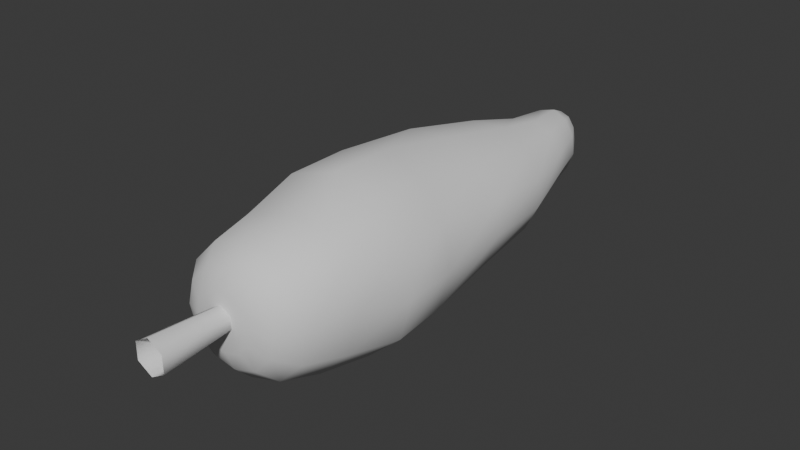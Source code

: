 # Source: Tree02.blend  (saved by Blender 5.1.29; exported with 4.5.12 LTS)
import bpy
from mathutils import Matrix  # noqa: F401  (used for matrix-valued properties, if any)

bpy.ops.wm.read_factory_settings(use_empty=True)
scene = bpy.context.scene
scene.name = 'Scene'

# ---- collections
col_collection = bpy.data.collections.new('Collection'); scene.collection.children.link(col_collection)

# ---- world
world_world = bpy.data.worlds.new('World'); scene.world = world_world
world_world.use_nodes = True; world_world.node_tree.nodes.clear()
_N = world_world.node_tree.nodes; _L = world_world.node_tree.links
n0 = _N.new('ShaderNodeOutputWorld'); n0.name = 'World Output'; n0.location = (200, 100)
n1 = _N.new('ShaderNodeBackground'); n1.name = 'Background'; n1.location = (-200, 100)
n1.inputs[0].default_value = (0.05088, 0.05088, 0.05088, 1.0)
_L.new(n1.outputs[0], n0.inputs[0])
n0.is_active_output = True
world_world.color = (0.05088, 0.05088, 0.05088)
world_world.sun_shadow_jitter_overblur = 0.0

# ---- meshes
me_cylinder_001 = bpy.data.meshes.new('Cylinder.001')
me_cylinder_001.from_pydata([(-1.171, -0.5929, -1.163), (-1.171, 1.489, -1.012), (-0.1388, -0.5929, -0.5671), (-0.2694, 1.489, -0.4917), (-0.1388, -0.5929, 0.6248), (-0.2694, 1.489, 0.5494), (-1.171, -0.5929, 1.221), (-1.171, 1.489, 1.07), (-2.203, -0.5929, 0.6248), (-2.073, 1.489, 0.5494), (-2.203, -0.5929, -0.5671), (-2.073, 1.489, -0.4917), (-0.5138, 5.122, -0.3506), (-1.171, 5.122, -0.73), (-0.5138, 5.122, 0.4083), (-1.171, 5.122, 0.7877), (-1.828, 5.122, 0.4083), (-1.828, 5.122, -0.3506), (-0.9205, 36.74, -1.237), (-0.102, 36.68, -0.9683), (0.5135, 36.64, -0.3356), (0.7407, 36.65, 0.5285), (0.5594, 36.7, 1.408), (0.06373, 36.76, 2.071), (-0.6145, 36.79, 2.31), (-1.333, 36.8, 1.986), (-1.93, 36.81, 1.156), (-2.239, 36.82, 0.1619), (-2.153, 36.82, -0.6409), (-1.676, 36.8, -1.12), (-1.278, 8.77, -5.559), (-1.122, 12.61, -6.156), (-1.04, 22.56, -4.924), (-1.543, 27.6, -3.885), (-1.534, 31.95, -2.536), (-1.109, 35.09, -2.02), (0.2533, 34.99, -1.734), (0.3057, 31.88, -2.279), (0.934, 27.49, -3.636), (1.64, 22.27, -4.277), (1.874, 12.68, -5.371), (1.494, 8.858, -4.808), (1.303, 34.95, -0.9471), (1.825, 31.89, -1.334), (2.888, 27.37, -2.337), (3.554, 21.91, -2.5), (4.258, 12.72, -3.277), (3.575, 9.048, -2.756), (1.698, 35.01, 0.2052), (2.552, 32.02, 0.04653), (3.813, 27.43, -0.4514), (4.57, 21.82, -0.1246), (5.183, 12.63, -0.2215), (4.172, 9.375, 0.1552), (1.446, 35.13, 1.447), (2.37, 32.22, 1.438), (3.563, 27.75, 1.486), (4.4, 22.17, 2.145), (4.558, 12.54, 2.894), (3.866, 8.689, 2.804), (0.7112, 35.24, 2.473), (1.407, 32.38, 2.489), (2.265, 28.11, 3.045), (2.383, 22.75, 3.806), (2.621, 12.62, 5.145), (2.073, 8.624, 4.438), (-0.3013, 35.28, 2.974), (-0.04796, 32.38, 3.043), (0.2253, 28.22, 3.936), (-0.4017, 23.06, 4.76), (-0.3511, 12.64, 5.999), (-0.7577, 9.074, 4.558), (-1.425, 35.25, 2.673), (-1.709, 32.19, 2.875), (-2.085, 27.98, 3.93), (-3.414, 22.93, 4.569), (-3.754, 12.48, 4.951), (-3.488, 8.783, 3.893), (-2.46, 35.21, 1.437), (-3.226, 32.01, 1.866), (-4.139, 27.67, 2.843), (-6.028, 22.61, 2.908), (-6.346, 12.32, 2.361), (-5.723, 8.699, 1.763), (-3.076, 35.2, -0.08242), (-4.102, 31.98, 0.4145), (-5.343, 27.55, 0.8477), (-6.399, 22.52, 0.3562), (-7.209, 12.34, -0.844), (-6.429, 8.786, -0.8062), (-3.019, 35.21, -1.167), (-4.052, 32.03, -1.021), (-5.215, 27.56, -1.325), (-5.559, 22.59, -2.332), (-6.251, 12.49, -3.699), (-5.492, 8.952, -3.021), (-2.308, 35.17, -1.81), (-3.111, 32.03, -2.081), (-3.806, 27.62, -3.037), (-3.659, 22.65, -4.239), (-4.023, 12.57, -5.579), (-3.782, 8.817, -4.907), (-1.284, 4.406, -2.297), (-1.314, 6.191, -4.847), (-1.307, 4.977, -3.666), (-0.2124, 4.345, -1.89), (1.082, 6.159, -4.069), (0.4798, 4.907, -3.029), (0.5943, 4.282, -1.046), (2.905, 6.154, -2.227), (1.834, 4.84, -1.634), (0.9184, 4.221, 0.01458), (3.555, 6.163, 0.2281), (2.376, 4.741, 0.1553), (0.6749, 4.176, 0.9981), (3.114, 5.823, 2.491), (1.969, 4.644, 1.827), (-0.07018, 4.174, 1.63), (1.466, 5.813, 3.933), (0.7368, 4.629, 2.905), (-1.127, 4.224, 1.744), (-0.9299, 6.033, 4.138), (-1.023, 4.717, 3.114), (-2.217, 4.304, 1.314), (-3.347, 6.079, 3.315), (-2.861, 4.852, 2.403), (-3.039, 4.383, 0.4597), (-5.239, 6.179, 1.429), (-4.251, 4.964, 0.9833), (-3.359, 4.439, -0.5859), (-5.92, 6.238, -0.8435), (-4.779, 5.031, -0.7553), (-3.095, 4.465, -1.543), (-5.201, 6.326, -2.866), (-4.317, 5.06, -2.349), (-2.338, 4.452, -2.167), (-3.603, 6.251, -4.415), (-3.055, 5.037, -3.415), (-0.8623, 17.08, -5.886), (1.822, 16.84, -5.132), (4.008, 16.64, -3.103), (4.854, 16.54, -0.2774), (4.131, 16.8, 2.568), (1.927, 17.28, 4.605), (-0.749, 17.16, 5.69), (-3.829, 16.9, 4.937), (-5.973, 17.08, 2.241), (-7.044, 16.73, -0.5416), (-5.944, 16.96, -3.432), (-3.297, 17.31, -5.214), (-0.7276, 38.44, -0.1826), (-1.052, 38.44, -0.2736), (-0.4967, 38.44, 0.05435), (-0.4228, 38.42, 0.3826), (-0.522, 38.41, 0.7142), (-0.7685, 38.38, 0.955), (-1.108, 38.36, 1.035), (-1.458, 38.33, 0.933), (-1.709, 38.32, 0.6778), (-1.771, 38.35, 0.3416), (-1.646, 38.39, 0.02139), (-1.385, 38.42, -0.2003), (-0.8841, 38.64, -0.003788), (-1.092, 38.64, -0.06001), (-0.738, 38.64, 0.1454), (-0.6926, 38.63, 0.3509), (-0.76, 38.61, 0.5582), (-0.9238, 38.6, 0.7097), (-1.144, 38.57, 0.7625), (-1.364, 38.56, 0.7019), (-1.516, 38.56, 0.5451), (-1.555, 38.57, 0.336), (-1.476, 38.6, 0.1331), (-1.307, 38.62, -0.01046), (-1.141, 38.59, 0.3526)], [], [(0, 1, 3, 2), (2, 3, 5, 4), (4, 5, 7, 6), (6, 7, 9, 8), (11, 9, 16, 17), (8, 9, 11, 10), (10, 11, 1, 0), (3, 1, 13, 12), (7, 5, 14, 15), (1, 11, 17, 13), (9, 7, 15, 16), (5, 3, 12, 14), (35, 18, 19, 36), (36, 19, 20, 42), (42, 20, 21, 48), (48, 21, 22, 54), (54, 22, 23, 60), (60, 23, 24, 66), (66, 24, 25, 72), (72, 25, 26, 78), (78, 26, 27, 84), (84, 27, 28, 90), (25, 24, 156, 157), (90, 28, 29, 96), (96, 29, 18, 35), (136, 101, 30, 103), (106, 41, 47, 109), (101, 100, 31, 30), (149, 99, 32, 138), (99, 98, 33, 32), (98, 97, 34, 33), (97, 96, 35, 34), (95, 94, 100, 101), (148, 93, 99, 149), (93, 92, 98, 99), (92, 91, 97, 98), (91, 90, 96, 97), (133, 95, 101, 136), (89, 88, 94, 95), (147, 87, 93, 148), (87, 86, 92, 93), (86, 85, 91, 92), (85, 84, 90, 91), (130, 89, 95, 133), (83, 82, 88, 89), (146, 81, 87, 147), (81, 80, 86, 87), (80, 79, 85, 86), (79, 78, 84, 85), (127, 83, 89, 130), (77, 76, 82, 83), (145, 75, 81, 146), (75, 74, 80, 81), (74, 73, 79, 80), (73, 72, 78, 79), (124, 77, 83, 127), (71, 70, 76, 77), (144, 69, 75, 145), (69, 68, 74, 75), (68, 67, 73, 74), (67, 66, 72, 73), (121, 71, 77, 124), (65, 64, 70, 71), (143, 63, 69, 144), (63, 62, 68, 69), (62, 61, 67, 68), (61, 60, 66, 67), (118, 65, 71, 121), (59, 58, 64, 65), (142, 57, 63, 143), (57, 56, 62, 63), (56, 55, 61, 62), (55, 54, 60, 61), (115, 59, 65, 118), (53, 52, 58, 59), (141, 51, 57, 142), (51, 50, 56, 57), (50, 49, 55, 56), (49, 48, 54, 55), (112, 53, 59, 115), (47, 46, 52, 53), (140, 45, 51, 141), (45, 44, 50, 51), (44, 43, 49, 50), (43, 42, 48, 49), (109, 47, 53, 112), (41, 40, 46, 47), (139, 39, 45, 140), (39, 38, 44, 45), (38, 37, 43, 44), (37, 36, 42, 43), (102, 105, 108, 111, 114, 117, 120, 123, 126, 129, 132, 135), (30, 31, 40, 41), (138, 32, 39, 139), (32, 33, 38, 39), (33, 34, 37, 38), (34, 35, 36, 37), (103, 106, 107, 104), (104, 107, 105, 102), (106, 109, 110, 107), (107, 110, 108, 105), (109, 112, 113, 110), (110, 113, 111, 108), (112, 115, 116, 113), (113, 116, 114, 111), (115, 118, 119, 116), (116, 119, 117, 114), (118, 121, 122, 119), (119, 122, 120, 117), (121, 124, 125, 122), (122, 125, 123, 120), (124, 127, 128, 125), (125, 128, 126, 123), (127, 130, 131, 128), (128, 131, 129, 126), (130, 133, 134, 131), (131, 134, 132, 129), (133, 136, 137, 134), (134, 137, 135, 132), (136, 103, 104, 137), (137, 104, 102, 135), (103, 30, 41, 106), (31, 138, 139, 40), (40, 139, 140, 46), (46, 140, 141, 52), (52, 141, 142, 58), (58, 142, 143, 64), (64, 143, 144, 70), (70, 144, 145, 76), (76, 145, 146, 82), (82, 146, 147, 88), (88, 147, 148, 94), (94, 148, 149, 100), (100, 149, 138, 31), (161, 160, 172, 173), (22, 21, 153, 154), (29, 28, 160, 161), (26, 25, 157, 158), (23, 22, 154, 155), (18, 29, 161, 151), (20, 19, 150, 152), (27, 26, 158, 159), (24, 23, 155, 156), (21, 20, 152, 153), (28, 27, 159, 160), (19, 18, 151, 150), (174, 170, 169, 168), (150, 151, 163, 162), (158, 157, 169, 170), (155, 154, 166, 167), (151, 161, 173, 163), (152, 150, 162, 164), (159, 158, 170, 171), (156, 155, 167, 168), (153, 152, 164, 165), (160, 159, 171, 172), (157, 156, 168, 169), (154, 153, 165, 166), (174, 168, 167, 166), (174, 172, 171, 170), (162, 163, 174, 164), (163, 173, 172, 174), (164, 174, 166, 165)])
me_cylinder_001.polygons.foreach_set('use_smooth', [True] * 163)
_uv = me_cylinder_001.uv_layers.new(name='UVMap')
_uv.uv.foreach_set('vector', [0.863, 0.2715, 0.8658, 0.2207, 0.8909, 0.2207, 0.8918, 0.2715, 0.863, 0.1243, 0.863, 0.07914, 0.8834, 0.08552, 0.8863, 0.1316, 0.8863, 0.1316, 0.8834, 0.08552, 0.9068, 0.07922, 0.9131, 0.1244, 0.863, 0.412, 0.8642, 0.361, 0.8891, 0.361, 0.8916, 0.412, 0.8588, 0.8509, 0.8401, 0.8491, 0.8439, 0.7605, 0.8576, 0.7619, 0.8381, 0.8998, 0.8401, 0.8491, 0.8588, 0.8509, 0.8596, 0.9019, 0.8596, 0.9019, 0.8588, 0.8509, 0.8832, 0.8491, 0.8875, 0.8998, 0.8909, 0.2207, 0.8658, 0.2207, 0.871, 0.132, 0.8893, 0.132, 0.9068, 0.07922, 0.8834, 0.08552, 0.8783, 0.004873, 0.8954, 0.0002867, 0.8832, 0.8491, 0.8588, 0.8509, 0.8576, 0.7619, 0.8753, 0.7605, 0.8891, 0.361, 0.8642, 0.361, 0.8665, 0.2719, 0.8847, 0.2719, 0.8834, 0.08552, 0.863, 0.07914, 0.8635, 0.0002247, 0.8783, 0.004873, 0.2709, 0.08849, 0.2837, 0.04747, 0.3033, 0.04725, 0.301, 0.088, 0.301, 0.088, 0.3033, 0.04725, 0.3248, 0.0466, 0.3331, 0.08646, 0.3331, 0.08646, 0.3248, 0.0466, 0.3427, 0.04544, 0.3585, 0.08368, 0.6978, 0.1091, 0.7167, 0.06664, 0.7364, 0.06963, 0.7254, 0.1123, 0.7254, 0.1123, 0.7364, 0.06963, 0.7566, 0.06793, 0.7562, 0.1095, 0.7562, 0.1095, 0.7566, 0.06793, 0.7714, 0.06201, 0.781, 0.1018, 0.01041, 0.08901, 0.02369, 0.05013, 0.04201, 0.04895, 0.0358, 0.08914, 0.0358, 0.08914, 0.04201, 0.04895, 0.06635, 0.04603, 0.07482, 0.0861, 0.07482, 0.0861, 0.06635, 0.04603, 0.08813, 0.04233, 0.1108, 0.08094, 0.5322, 0.08744, 0.5431, 0.04589, 0.5589, 0.048, 0.5526, 0.0904, 0.04201, 0.04895, 0.02369, 0.05013, 0.05009, 0.007811, 0.05818, 0.008271, 0.5526, 0.0904, 0.5589, 0.048, 0.5754, 0.04904, 0.5759, 0.09162, 0.5759, 0.09162, 0.5754, 0.04904, 0.5901, 0.04925, 0.5997, 0.09194, 0.5783, 0.8028, 0.5861, 0.7423, 0.6396, 0.7405, 0.6243, 0.801, 0.3335, 0.7904, 0.3244, 0.7239, 0.3952, 0.7141, 0.3965, 0.7859, 0.5861, 0.7423, 0.5971, 0.6538, 0.6559, 0.6489, 0.6396, 0.7405, 0.6064, 0.5363, 0.587, 0.4049, 0.643, 0.4039, 0.6589, 0.5391, 0.587, 0.4049, 0.5669, 0.2813, 0.6199, 0.2796, 0.643, 0.4039, 0.5669, 0.2813, 0.5649, 0.1702, 0.5993, 0.1703, 0.6199, 0.2796, 0.5649, 0.1702, 0.5759, 0.09162, 0.5997, 0.09194, 0.5993, 0.1703, 0.5239, 0.737, 0.5261, 0.6546, 0.5971, 0.6538, 0.5861, 0.7423, 0.53, 0.5449, 0.5211, 0.4046, 0.587, 0.4049, 0.6064, 0.5363, 0.5211, 0.4046, 0.5127, 0.2804, 0.5669, 0.2813, 0.587, 0.4049, 0.5127, 0.2804, 0.5302, 0.1689, 0.5649, 0.1702, 0.5669, 0.2813, 0.5302, 0.1689, 0.5526, 0.0904, 0.5759, 0.09162, 0.5649, 0.1702, 0.524, 0.7996, 0.5239, 0.737, 0.5861, 0.7423, 0.5783, 0.8028, 0.4685, 0.7364, 0.4589, 0.6518, 0.5261, 0.6546, 0.5239, 0.737, 0.4597, 0.5444, 0.4589, 0.4001, 0.5211, 0.4046, 0.53, 0.5449, 0.4589, 0.4001, 0.4717, 0.2746, 0.5127, 0.2804, 0.5211, 0.4046, 0.4717, 0.2746, 0.5037, 0.1662, 0.5302, 0.1689, 0.5127, 0.2804, 0.5037, 0.1662, 0.5322, 0.08744, 0.5526, 0.0904, 0.5302, 0.1689, 0.4757, 0.7973, 0.4685, 0.7364, 0.5239, 0.737, 0.524, 0.7996, 0.1852, 0.7305, 0.1791, 0.6453, 0.2469, 0.6334, 0.2397, 0.7195, 0.1642, 0.5294, 0.1425, 0.3977, 0.191, 0.3909, 0.2297, 0.5283, 0.1425, 0.3977, 0.09846, 0.2742, 0.1531, 0.2704, 0.191, 0.3909, 0.09846, 0.2742, 0.08856, 0.1653, 0.1282, 0.1613, 0.1531, 0.2704, 0.08856, 0.1653, 0.07482, 0.0861, 0.1108, 0.08094, 0.1282, 0.1613, 0.1873, 0.7902, 0.1852, 0.7305, 0.2397, 0.7195, 0.2365, 0.7809, 0.1098, 0.7353, 0.0895, 0.6496, 0.1791, 0.6453, 0.1852, 0.7305, 0.08169, 0.5425, 0.06731, 0.3951, 0.1425, 0.3977, 0.1642, 0.5294, 0.06731, 0.3951, 0.04279, 0.2698, 0.09846, 0.2742, 0.1425, 0.3977, 0.04279, 0.2698, 0.04419, 0.164, 0.08856, 0.1653, 0.09846, 0.2742, 0.04419, 0.164, 0.0358, 0.08914, 0.07482, 0.0861, 0.08856, 0.1653, 0.1224, 0.7987, 0.1098, 0.7353, 0.1852, 0.7305, 0.1873, 0.7902, 0.04874, 0.7296, 0.01029, 0.6483, 0.0895, 0.6496, 0.1098, 0.7353, 0.01293, 0.5379, 0.009195, 0.3915, 0.06731, 0.3951, 0.08169, 0.5425, 0.009195, 0.3915, 0.0002247, 0.2632, 0.04279, 0.2698, 0.06731, 0.3951, 0.0002247, 0.2632, 0.01088, 0.1595, 0.04419, 0.164, 0.04279, 0.2698, 0.01088, 0.1595, 0.01041, 0.08901, 0.0358, 0.08914, 0.04419, 0.164, 0.06519, 0.8018, 0.04874, 0.7296, 0.1098, 0.7353, 0.1224, 0.7987, 0.261, 0.8971, 0.2474, 0.8246, 0.3196, 0.8367, 0.3196, 0.9153, 0.7969, 0.5184, 0.7693, 0.4012, 0.8291, 0.373, 0.8581, 0.5014, 0.7693, 0.4012, 0.751, 0.2808, 0.7987, 0.2638, 0.8291, 0.373, 0.751, 0.2808, 0.7489, 0.1774, 0.7814, 0.1666, 0.7987, 0.2638, 0.7489, 0.1774, 0.7562, 0.1095, 0.781, 0.1018, 0.7814, 0.1666, 0.02547, 0.8055, 0.0002247, 0.739, 0.04874, 0.7296, 0.06519, 0.8018, 0.7415, 0.7088, 0.7291, 0.6343, 0.8015, 0.6283, 0.8, 0.7031, 0.725, 0.5372, 0.7074, 0.4226, 0.7693, 0.4012, 0.7969, 0.5184, 0.7074, 0.4226, 0.7018, 0.2911, 0.751, 0.2808, 0.7693, 0.4012, 0.7018, 0.2911, 0.7143, 0.1835, 0.7489, 0.1774, 0.751, 0.2808, 0.7143, 0.1835, 0.7254, 0.1123, 0.7562, 0.1095, 0.7489, 0.1774, 0.7655, 0.8113, 0.788, 0.7605, 0.8377, 0.7931, 0.8102, 0.8409, 0.685, 0.6794, 0.6593, 0.6178, 0.7291, 0.6343, 0.7415, 0.7088, 0.6593, 0.5308, 0.6613, 0.4167, 0.7074, 0.4226, 0.725, 0.5372, 0.6613, 0.4167, 0.6608, 0.2874, 0.7018, 0.2911, 0.7074, 0.4226, 0.6608, 0.2874, 0.6848, 0.1804, 0.7143, 0.1835, 0.7018, 0.2911, 0.6848, 0.1804, 0.6978, 0.1091, 0.7254, 0.1123, 0.7143, 0.1835, 0.6988, 0.7421, 0.685, 0.6794, 0.7415, 0.7088, 0.7495, 0.7601, 0.3952, 0.7141, 0.3928, 0.6232, 0.4585, 0.6223, 0.4517, 0.7037, 0.3836, 0.528, 0.3748, 0.4002, 0.4314, 0.3995, 0.4442, 0.5276, 0.3748, 0.4002, 0.3548, 0.2685, 0.4017, 0.2644, 0.4314, 0.3995, 0.3548, 0.2685, 0.3424, 0.16, 0.3775, 0.1549, 0.4017, 0.2644, 0.3424, 0.16, 0.3331, 0.08646, 0.3585, 0.08368, 0.3775, 0.1549, 0.3965, 0.7859, 0.3952, 0.7141, 0.4517, 0.7037, 0.4474, 0.7833, 0.3244, 0.7239, 0.3154, 0.6301, 0.3928, 0.6232, 0.3952, 0.7141, 0.3105, 0.5286, 0.3104, 0.3962, 0.3748, 0.4002, 0.3836, 0.528, 0.3104, 0.3962, 0.2976, 0.2701, 0.3548, 0.2685, 0.3748, 0.4002, 0.2976, 0.2701, 0.2992, 0.1639, 0.3424, 0.16, 0.3548, 0.2685, 0.2992, 0.1639, 0.301, 0.088, 0.3331, 0.08646, 0.3424, 0.16, 0.6858, 0.939, 0.6855, 0.9155, 0.697, 0.896, 0.717, 0.8859, 0.7401, 0.8879, 0.7599, 0.9013, 0.7714, 0.9226, 0.7714, 0.9464, 0.76, 0.966, 0.7402, 0.9761, 0.7173, 0.9738, 0.6975, 0.9602, 0.2611, 0.7322, 0.2474, 0.6385, 0.3154, 0.6301, 0.3244, 0.7239, 0.2481, 0.5287, 0.2498, 0.3951, 0.3104, 0.3962, 0.3105, 0.5286, 0.2498, 0.3951, 0.2474, 0.2727, 0.2976, 0.2701, 0.3104, 0.3962, 0.2474, 0.2727, 0.2607, 0.1661, 0.2992, 0.1639, 0.2976, 0.2701, 0.2607, 0.1661, 0.2709, 0.08849, 0.301, 0.088, 0.2992, 0.1639, 0.2765, 0.7949, 0.3335, 0.7904, 0.341, 0.8218, 0.2976, 0.8241, 0.6604, 0.9379, 0.6593, 0.8985, 0.6855, 0.9155, 0.6858, 0.939, 0.3335, 0.7904, 0.3965, 0.7859, 0.3884, 0.82, 0.341, 0.8218, 0.6593, 0.8985, 0.6783, 0.8654, 0.697, 0.896, 0.6855, 0.9155, 0.6667, 0.8295, 0.7151, 0.8065, 0.7123, 0.8484, 0.6783, 0.8654, 0.6783, 0.8654, 0.7123, 0.8484, 0.717, 0.8859, 0.697, 0.896, 0.7151, 0.8065, 0.7655, 0.8113, 0.7513, 0.8519, 0.7123, 0.8484, 0.7123, 0.8484, 0.7513, 0.8519, 0.7401, 0.8879, 0.717, 0.8859, 0.7655, 0.8113, 0.8102, 0.8409, 0.7847, 0.8741, 0.7513, 0.8519, 0.7513, 0.8519, 0.7847, 0.8741, 0.7599, 0.9013, 0.7401, 0.8879, 0.8102, 0.8409, 0.8358, 0.8882, 0.8042, 0.9095, 0.7847, 0.8741, 0.7847, 0.8741, 0.8042, 0.9095, 0.7714, 0.9226, 0.7599, 0.9013, 0.8358, 0.8882, 0.8377, 0.9419, 0.8045, 0.9495, 0.8042, 0.9095, 0.8042, 0.9095, 0.8045, 0.9495, 0.7714, 0.9464, 0.7714, 0.9226, 0.1224, 0.7987, 0.1873, 0.7902, 0.1792, 0.8177, 0.131, 0.8249, 0.8045, 0.9495, 0.7856, 0.9829, 0.76, 0.966, 0.7714, 0.9464, 0.1873, 0.7902, 0.2365, 0.7809, 0.2169, 0.81, 0.1792, 0.8177, 0.7856, 0.9829, 0.7524, 0.9998, 0.7402, 0.9761, 0.76, 0.966, 0.4757, 0.7973, 0.524, 0.7996, 0.5285, 0.8271, 0.4923, 0.8241, 0.7524, 0.9998, 0.7141, 0.9956, 0.7173, 0.9738, 0.7402, 0.9761, 0.524, 0.7996, 0.5783, 0.8028, 0.5687, 0.8282, 0.5285, 0.8271, 0.7141, 0.9956, 0.6805, 0.9732, 0.6975, 0.9602, 0.7173, 0.9738, 0.5783, 0.8028, 0.6243, 0.801, 0.6023, 0.827, 0.5687, 0.8282, 0.6805, 0.9732, 0.6604, 0.9379, 0.6858, 0.939, 0.6975, 0.9602, 0.2765, 0.7949, 0.2611, 0.7322, 0.3244, 0.7239, 0.3335, 0.7904, 0.2474, 0.6385, 0.2481, 0.5287, 0.3105, 0.5286, 0.3154, 0.6301, 0.3154, 0.6301, 0.3105, 0.5286, 0.3836, 0.528, 0.3928, 0.6232, 0.3928, 0.6232, 0.3836, 0.528, 0.4442, 0.5276, 0.4585, 0.6223, 0.6593, 0.6178, 0.6593, 0.5308, 0.725, 0.5372, 0.7291, 0.6343, 0.7291, 0.6343, 0.725, 0.5372, 0.7969, 0.5184, 0.8015, 0.6283, 0.8015, 0.6283, 0.7969, 0.5184, 0.8581, 0.5014, 0.8626, 0.6037, 0.01029, 0.6483, 0.01293, 0.5379, 0.08169, 0.5425, 0.0895, 0.6496, 0.0895, 0.6496, 0.08169, 0.5425, 0.1642, 0.5294, 0.1791, 0.6453, 0.1791, 0.6453, 0.1642, 0.5294, 0.2297, 0.5283, 0.2469, 0.6334, 0.4589, 0.6518, 0.4597, 0.5444, 0.53, 0.5449, 0.5261, 0.6546, 0.5261, 0.6546, 0.53, 0.5449, 0.6064, 0.5363, 0.5971, 0.6538, 0.5971, 0.6538, 0.6064, 0.5363, 0.6589, 0.5391, 0.6559, 0.6489, 0.5651, 0.006441, 0.5567, 0.007122, 0.5578, 0.001354, 0.5632, 0.0008702, 0.7364, 0.06963, 0.7167, 0.06664, 0.7296, 0.01623, 0.7375, 0.01784, 0.5754, 0.04904, 0.5589, 0.048, 0.5567, 0.007122, 0.5651, 0.006441, 0.06635, 0.04603, 0.04201, 0.04895, 0.05818, 0.008271, 0.06691, 0.00768, 0.7566, 0.06793, 0.7364, 0.06963, 0.7375, 0.01784, 0.7459, 0.01744, 0.5901, 0.04925, 0.5754, 0.04904, 0.5651, 0.006441, 0.572, 0.00558, 0.3248, 0.0466, 0.3033, 0.04725, 0.3008, 0.005145, 0.3088, 0.004699, 0.08813, 0.04233, 0.06635, 0.04603, 0.06691, 0.00768, 0.07344, 0.005839, 0.7714, 0.06201, 0.7566, 0.06793, 0.7459, 0.01744, 0.7526, 0.01514, 0.7167, 0.06664, 0.7035, 0.05886, 0.7244, 0.01299, 0.7296, 0.01623, 0.5589, 0.048, 0.5431, 0.04589, 0.5489, 0.007469, 0.5567, 0.007122, 0.3033, 0.04725, 0.2837, 0.04747, 0.2933, 0.005974, 0.3008, 0.005145, 0.7396, 0.005281, 0.749, 0.00348, 0.7498, 0.006029, 0.7476, 0.008305, 0.3008, 0.005145, 0.2933, 0.005974, 0.2956, 0.00113, 0.3003, 0.0005252, 0.06691, 0.00768, 0.05818, 0.008271, 0.05973, 0.001819, 0.06506, 0.001356, 0.7459, 0.01744, 0.7375, 0.01784, 0.7379, 0.009955, 0.7433, 0.009734, 0.572, 0.00558, 0.5651, 0.006441, 0.5632, 0.0008702, 0.5677, 0.0002247, 0.3088, 0.004699, 0.3008, 0.005145, 0.3003, 0.0005252, 0.3054, 0.0002247, 0.07344, 0.005839, 0.06691, 0.00768, 0.06506, 0.001356, 0.06913, 0.0002247, 0.7526, 0.01514, 0.7459, 0.01744, 0.7433, 0.009734, 0.7476, 0.008305, 0.7296, 0.01623, 0.7244, 0.01299, 0.7295, 0.006849, 0.7328, 0.008904, 0.5567, 0.007122, 0.5489, 0.007469, 0.5528, 0.001545, 0.5578, 0.001354, 0.05818, 0.008271, 0.05009, 0.007811, 0.05473, 0.001568, 0.05973, 0.001819, 0.7375, 0.01784, 0.7296, 0.01623, 0.7328, 0.008904, 0.7379, 0.009955, 0.7396, 0.005281, 0.7476, 0.008305, 0.7433, 0.009734, 0.7379, 0.009955, 0.7396, 0.005281, 0.7404, 0.0002247, 0.7455, 0.001339, 0.749, 0.00348, 0.7288, 0.004319, 0.7309, 0.001976, 0.7396, 0.005281, 0.7295, 0.006849, 0.7309, 0.001976, 0.7351, 0.0004648, 0.7404, 0.0002247, 0.7396, 0.005281, 0.7295, 0.006849, 0.7396, 0.005281, 0.7379, 0.009955, 0.7328, 0.008904])
me_cylinder_001.update()
me_cylinder_001.normals_split_custom_set([tuple(v) for v in zip(*[iter([-2.241e-08, 0.07225, -0.9974, -2.191e-08, 0.07478, -0.9972, 0.8636, 0.07478, -0.4986, 0.8638, 0.07225, -0.4987, 0.8638, 0.07225, -0.4987, 0.8636, 0.07478, -0.4986, 0.8636, 0.07478, 0.4986, 0.8638, 0.07225, 0.4987, 0.8638, 0.07225, 0.4987, 0.8636, 0.07478, 0.4986, -3.287e-08, 0.07478, 0.9972, -6.723e-08, 0.07225, 0.9974, -6.723e-08, 0.07225, 0.9974, -3.287e-08, 0.07478, 0.9972, -0.8636, 0.07478, 0.4986, -0.8638, 0.07225, 0.4987, -0.8636, 0.07478, -0.4986, -0.8636, 0.07478, 0.4986, -0.8634, 0.07743, 0.4985, -0.8634, 0.07743, -0.4985, -0.8638, 0.07225, 0.4987, -0.8636, 0.07478, 0.4986, -0.8636, 0.07478, -0.4986, -0.8638, 0.07225, -0.4987, -0.8638, 0.07225, -0.4987, -0.8636, 0.07478, -0.4986, -2.191e-08, 0.07478, -0.9972, -2.241e-08, 0.07225, -0.9974, 0.8636, 0.07478, -0.4986, -2.191e-08, 0.07478, -0.9972, 0.0, 0.07743, -0.997, 0.8634, 0.07743, -0.4985, -3.287e-08, 0.07478, 0.9972, 0.8636, 0.07478, 0.4986, 0.8634, 0.07743, 0.4985, 0.0, 0.07743, 0.997, -2.191e-08, 0.07478, -0.9972, -0.8636, 0.07478, -0.4986, -0.8634, 0.07743, -0.4985, 0.0, 0.07743, -0.997, -0.8636, 0.07478, 0.4986, -3.287e-08, 0.07478, 0.9972, 0.0, 0.07743, 0.997, -0.8634, 0.07743, 0.4985, 0.8636, 0.07478, 0.4986, 0.8636, 0.07478, -0.4986, 0.8634, 0.07743, -0.4985, 0.8634, 0.07743, 0.4985, 0.02256, 0.296, -0.9549, 0.08394, 0.4629, -0.8824, 0.4555, 0.4724, -0.7546, 0.4062, 0.3064, -0.8609, 0.4062, 0.3064, -0.8609, 0.4555, 0.4724, -0.7546, 0.7403, 0.508, -0.4403, 0.7427, 0.3484, -0.5719, 0.7427, 0.3484, -0.5719, 0.7403, 0.508, -0.4403, 0.8499, 0.526, -0.03088, 0.9162, 0.3834, -0.1168, 0.9162, 0.3834, -0.1168, 0.8499, 0.526, -0.03088, 0.7732, 0.5316, 0.3458, 0.8621, 0.3627, 0.354, 0.8621, 0.3627, 0.354, 0.7732, 0.5316, 0.3458, 0.5096, 0.5372, 0.6722, 0.5961, 0.2914, 0.7482, 0.5961, 0.2914, 0.7482, 0.5096, 0.5372, 0.6722, 0.002688, 0.5087, 0.8609, 0.09077, 0.2363, 0.9674, 0.09077, 0.2363, 0.9674, 0.002688, 0.5087, 0.8609, -0.5352, 0.4089, 0.7392, -0.474, 0.2355, 0.8484, -0.474, 0.2355, 0.8484, -0.5352, 0.4089, 0.7392, -0.8298, 0.3221, 0.4556, -0.7957, 0.2989, 0.5269, -0.7957, 0.2989, 0.5269, -0.8298, 0.3221, 0.4556, -0.9248, 0.3681, 0.09632, -0.9157, 0.3735, 0.1485, -0.9157, 0.3735, 0.1485, -0.9248, 0.3681, 0.09632, -0.7784, 0.4801, -0.4045, -0.8275, 0.3901, -0.4038, -0.5352, 0.4089, 0.7392, 0.002688, 0.5087, 0.8609, -0.07578, 0.6838, 0.7257, -0.5051, 0.5689, 0.649, -0.8275, 0.3901, -0.4038, -0.7784, 0.4801, -0.4045, -0.3564, 0.4919, -0.7943, -0.4251, 0.3398, -0.8389, -0.4251, 0.3398, -0.8389, -0.3564, 0.4919, -0.7943, 0.08394, 0.4629, -0.8824, 0.02256, 0.296, -0.9549, -0.4393, -0.4352, -0.7859, -0.4757, -0.1987, -0.8569, 0.02238, -0.2135, -0.9767, 0.03275, -0.4764, -0.8786, 0.4509, -0.4883, -0.7472, 0.486, -0.236, -0.8415, 0.8437, -0.2492, -0.4755, 0.7747, -0.4647, -0.4288, -0.4757, -0.1987, -0.8569, -0.4532, -0.04295, -0.8904, 0.01818, -0.04696, -0.9987, 0.02238, -0.2135, -0.9767, -0.4223, 0.1332, -0.8966, -0.4877, 0.1695, -0.8564, -0.01879, 0.1792, -0.9836, 0.02213, 0.1201, -0.9925, -0.4877, 0.1695, -0.8564, -0.5472, 0.2216, -0.8071, -0.0807, 0.2404, -0.9673, -0.01879, 0.1792, -0.9836, -0.5472, 0.2216, -0.8071, -0.5229, 0.2332, -0.8199, -0.06841, 0.2287, -0.9711, -0.0807, 0.2404, -0.9673, -0.5229, 0.2332, -0.8199, -0.4251, 0.3398, -0.8389, 0.02256, 0.296, -0.9549, -0.06841, 0.2287, -0.9711, -0.8223, -0.1951, -0.5346, -0.8172, -0.06458, -0.5728, -0.4532, -0.04295, -0.8904, -0.4757, -0.1987, -0.8569, -0.8044, 0.1245, -0.5809, -0.8488, 0.1584, -0.5045, -0.4877, 0.1695, -0.8564, -0.4223, 0.1332, -0.8966, -0.8488, 0.1584, -0.5045, -0.8977, 0.215, -0.3846, -0.5472, 0.2216, -0.8071, -0.4877, 0.1695, -0.8564, -0.8977, 0.215, -0.3846, -0.8951, 0.2732, -0.3523, -0.5229, 0.2332, -0.8199, -0.5472, 0.2216, -0.8071, -0.8951, 0.2732, -0.3523, -0.8275, 0.3901, -0.4038, -0.4251, 0.3398, -0.8389, -0.5229, 0.2332, -0.8199, -0.7704, -0.401, -0.4956, -0.8223, -0.1951, -0.5346, -0.4757, -0.1987, -0.8569, -0.4393, -0.4352, -0.7859, -0.9767, -0.2083, -0.05151, -0.9957, -0.08341, -0.0413, -0.8172, -0.06458, -0.5728, -0.8223, -0.1951, -0.5346, -0.9968, 0.07504, -0.02891, -0.9896, 0.1423, 0.02022, -0.8488, 0.1584, -0.5045, -0.8044, 0.1245, -0.5809, -0.9896, 0.1423, 0.02022, -0.9559, 0.2501, 0.1536, -0.8977, 0.215, -0.3846, -0.8488, 0.1584, -0.5045, -0.9559, 0.2501, 0.1536, -0.9299, 0.2948, 0.2198, -0.8951, 0.2732, -0.3523, -0.8977, 0.215, -0.3846, -0.9299, 0.2948, 0.2198, -0.9157, 0.3735, 0.1485, -0.8275, 0.3901, -0.4038, -0.8951, 0.2732, -0.3523, -0.9024, -0.4282, -0.04818, -0.9767, -0.2083, -0.05151, -0.8223, -0.1951, -0.5346, -0.7704, -0.401, -0.4956, -0.8411, -0.2206, 0.4938, -0.8588, -0.09479, 0.5034, -0.9957, -0.08341, -0.0413, -0.9767, -0.2083, -0.05151, -0.8649, 0.02507, 0.5013, -0.824, 0.1246, 0.5527, -0.9896, 0.1423, 0.02022, -0.9968, 0.07504, -0.02891, -0.824, 0.1246, 0.5527, -0.7077, 0.2652, 0.6549, -0.9559, 0.2501, 0.1536, -0.9896, 0.1423, 0.02022, -0.7077, 0.2652, 0.6549, -0.7305, 0.269, 0.6277, -0.9299, 0.2948, 0.2198, -0.9559, 0.2501, 0.1536, -0.7305, 0.269, 0.6277, -0.7957, 0.2989, 0.5269, -0.9157, 0.3735, 0.1485, -0.9299, 0.2948, 0.2198, -0.7816, -0.4348, 0.4473, -0.8411, -0.2206, 0.4938, -0.9767, -0.2083, -0.05151, -0.9024, -0.4282, -0.04818, -0.4806, -0.236, 0.8446, -0.4982, -0.1287, 0.8574, -0.8588, -0.09479, 0.5034, -0.8411, -0.2206, 0.4938, -0.4883, 0.04369, 0.8716, -0.3753, 0.1331, 0.9173, -0.824, 0.1246, 0.5527, -0.8649, 0.02507, 0.5013, -0.3753, 0.1331, 0.9173, -0.2802, 0.221, 0.9341, -0.7077, 0.2652, 0.6549, -0.824, 0.1246, 0.5527, -0.2802, 0.221, 0.9341, -0.3713, 0.1949, 0.9078, -0.7305, 0.269, 0.6277, -0.7077, 0.2652, 0.6549, -0.3713, 0.1949, 0.9078, -0.474, 0.2355, 0.8484, -0.7957, 0.2989, 0.5269, -0.7305, 0.269, 0.6277, -0.481, -0.4117, 0.774, -0.4806, -0.236, 0.8446, -0.8411, -0.2206, 0.4938, -0.7816, -0.4348, 0.4473, -0.08422, -0.2427, 0.9664, 0.004053, -0.1088, 0.9941, -0.4982, -0.1287, 0.8574, -0.4806, -0.236, 0.8446, 0.05036, 0.09818, 0.9939, 0.1283, 0.1307, 0.9831, -0.3753, 0.1331, 0.9173, -0.4883, 0.04369, 0.8716, 0.1283, 0.1307, 0.9831, 0.1724, 0.181, 0.9682, -0.2802, 0.221, 0.9341, -0.3753, 0.1331, 0.9173, 0.1724, 0.181, 0.9682, 0.1425, 0.1435, 0.9793, -0.3713, 0.1949, 0.9078, -0.2802, 0.221, 0.9341, 0.1425, 0.1435, 0.9793, 0.09077, 0.2363, 0.9674, -0.474, 0.2355, 0.8484, -0.3713, 0.1949, 0.9078, -0.1237, -0.3953, 0.9102, -0.08422, -0.2427, 0.9664, -0.4806, -0.236, 0.8446, -0.481, -0.4117, 0.774, 0.4122, -0.2357, 0.8801, 0.5081, -0.04727, 0.86, 0.004053, -0.1088, 0.9941, -0.08422, -0.2427, 0.9664, 0.5138, 0.1109, 0.8507, 0.5389, 0.111, 0.835, 0.1283, 0.1307, 0.9831, 0.05036, 0.09818, 0.9939, 0.5389, 0.111, 0.835, 0.5779, 0.1804, 0.7959, 0.1724, 0.181, 0.9682, 0.1283, 0.1307, 0.9831, 0.5779, 0.1804, 0.7959, 0.6001, 0.191, 0.7768, 0.1425, 0.1435, 0.9793, 0.1724, 0.181, 0.9682, 0.6001, 0.191, 0.7768, 0.5961, 0.2914, 0.7482, 0.09077, 0.2363, 0.9674, 0.1425, 0.1435, 0.9793, 0.3249, -0.4694, 0.8211, 0.4122, -0.2357, 0.8801, -0.08422, -0.2427, 0.9664, -0.1237, -0.3953, 0.9102, 0.8711, -0.2331, 0.4323, 0.8937, -0.04262, 0.4466, 0.5081, -0.04727, 0.86, 0.4122, -0.2357, 0.8801, 0.8738, 0.08174, 0.4794, 0.892, 0.08926, 0.443, 0.5389, 0.111, 0.835, 0.5138, 0.1109, 0.8507, 0.892, 0.08926, 0.443, 0.9041, 0.204, 0.3754, 0.5779, 0.1804, 0.7959, 0.5389, 0.111, 0.835, 0.9041, 0.204, 0.3754, 0.8942, 0.2549, 0.3681, 0.6001, 0.191, 0.7768, 0.5779, 0.1804, 0.7959, 0.8942, 0.2549, 0.3681, 0.8621, 0.3627, 0.354, 0.5961, 0.2914, 0.7482, 0.6001, 0.191, 0.7768, 0.7706, -0.4972, 0.3987, 0.8711, -0.2331, 0.4323, 0.4122, -0.2357, 0.8801, 0.3249, -0.4694, 0.8211, 0.9705, -0.2362, -0.04797, 0.9958, -0.07827, -0.04796, 0.8937, -0.04262, 0.4466, 0.8711, -0.2331, 0.4323, 0.9955, 0.07168, -0.06181, 0.9892, 0.08721, -0.1176, 0.892, 0.08926, 0.443, 0.8738, 0.08174, 0.4794, 0.9892, 0.08721, -0.1176, 0.96, 0.2036, -0.1922, 0.9041, 0.204, 0.3754, 0.892, 0.08926, 0.443, 0.96, 0.2036, -0.1922, 0.947, 0.2756, -0.1647, 0.8942, 0.2549, 0.3681, 0.9041, 0.204, 0.3754, 0.947, 0.2756, -0.1647, 0.9162, 0.3834, -0.1168, 0.8621, 0.3627, 0.354, 0.8942, 0.2549, 0.3681, 0.8974, -0.4374, -0.05799, 0.9705, -0.2362, -0.04797, 0.8711, -0.2331, 0.4323, 0.7706, -0.4972, 0.3987, 0.8437, -0.2492, -0.4755, 0.8505, -0.07974, -0.5199, 0.9958, -0.07827, -0.04796, 0.9705, -0.2362, -0.04797, 0.837, 0.09371, -0.5392, 0.8156, 0.1219, -0.5656, 0.9892, 0.08721, -0.1176, 0.9955, 0.07168, -0.06181, 0.8156, 0.1219, -0.5656, 0.7489, 0.2137, -0.6273, 0.96, 0.2036, -0.1922, 0.9892, 0.08721, -0.1176, 0.7489, 0.2137, -0.6273, 0.7251, 0.2642, -0.6359, 0.947, 0.2756, -0.1647, 0.96, 0.2036, -0.1922, 0.7251, 0.2642, -0.6359, 0.7427, 0.3484, -0.5719, 0.9162, 0.3834, -0.1168, 0.947, 0.2756, -0.1647, 0.7747, -0.4647, -0.4288, 0.8437, -0.2492, -0.4755, 0.9705, -0.2362, -0.04797, 0.8974, -0.4374, -0.05799, 0.486, -0.236, -0.8415, 0.4831, -0.06306, -0.8733, 0.8505, -0.07974, -0.5199, 0.8437, -0.2492, -0.4755, 0.4825, 0.1065, -0.8694, 0.4612, 0.1597, -0.8728, 0.8156, 0.1219, -0.5656, 0.837, 0.09371, -0.5392, 0.4612, 0.1597, -0.8728, 0.372, 0.2377, -0.8973, 0.7489, 0.2137, -0.6273, 0.8156, 0.1219, -0.5656, 0.372, 0.2377, -0.8973, 0.3466, 0.2444, -0.9056, 0.7251, 0.2642, -0.6359, 0.7489, 0.2137, -0.6273, 0.3466, 0.2444, -0.9056, 0.4062, 0.3064, -0.8609, 0.7427, 0.3484, -0.5719, 0.7251, 0.2642, -0.6359, -0.012, -0.9696, -0.2443, 0.0854, -0.9719, -0.2192, 0.1554, -0.9756, -0.1552, 0.181, -0.9817, -0.05935, 0.1417, -0.9882, 0.05812, 0.03392, -0.9875, 0.1539, -0.087, -0.9795, 0.1818, -0.1768, -0.9724, 0.1522, -0.2331, -0.969, 0.08128, -0.249, -0.9681, -0.02704, -0.2083, -0.9677, -0.1423, -0.119, -0.9682, -0.2202, 0.02238, -0.2135, -0.9767, 0.01818, -0.04696, -0.9987, 0.4831, -0.06306, -0.8733, 0.486, -0.236, -0.8415, 0.02213, 0.1201, -0.9925, -0.01879, 0.1792, -0.9836, 0.4612, 0.1597, -0.8728, 0.4825, 0.1065, -0.8694, -0.01879, 0.1792, -0.9836, -0.0807, 0.2404, -0.9673, 0.372, 0.2377, -0.8973, 0.4612, 0.1597, -0.8728, -0.0807, 0.2404, -0.9673, -0.06841, 0.2287, -0.9711, 0.3466, 0.2444, -0.9056, 0.372, 0.2377, -0.8973, -0.06841, 0.2287, -0.9711, 0.02256, 0.296, -0.9549, 0.4062, 0.3064, -0.8609, 0.3466, 0.2444, -0.9056, 0.03275, -0.4764, -0.8786, 0.4509, -0.4883, -0.7472, 0.297, -0.8078, -0.5091, 0.02753, -0.8101, -0.5856, 0.02753, -0.8101, -0.5856, 0.297, -0.8078, -0.5091, 0.0854, -0.9719, -0.2192, -0.012, -0.9696, -0.2443, 0.4509, -0.4883, -0.7472, 0.7747, -0.4647, -0.4288, 0.5042, -0.8023, -0.3195, 0.297, -0.8078, -0.5091, 0.297, -0.8078, -0.5091, 0.5042, -0.8023, -0.3195, 0.1554, -0.9756, -0.1552, 0.0854, -0.9719, -0.2192, 0.7747, -0.4647, -0.4288, 0.8974, -0.4374, -0.05799, 0.5831, -0.8097, -0.0664, 0.5042, -0.8023, -0.3195, 0.5042, -0.8023, -0.3195, 0.5831, -0.8097, -0.0664, 0.181, -0.9817, -0.05935, 0.1554, -0.9756, -0.1552, 0.8974, -0.4374, -0.05799, 0.7706, -0.4972, 0.3987, 0.4757, -0.8463, 0.2398, 0.5831, -0.8097, -0.0664, 0.5831, -0.8097, -0.0664, 0.4757, -0.8463, 0.2398, 0.1417, -0.9882, 0.05812, 0.181, -0.9817, -0.05935, 0.7706, -0.4972, 0.3987, 0.3249, -0.4694, 0.8211, 0.1853, -0.8359, 0.5166, 0.4757, -0.8463, 0.2398, 0.4757, -0.8463, 0.2398, 0.1853, -0.8359, 0.5166, 0.03392, -0.9875, 0.1539, 0.1417, -0.9882, 0.05812, 0.3249, -0.4694, 0.8211, -0.1237, -0.3953, 0.9102, -0.1239, -0.7925, 0.5972, 0.1853, -0.8359, 0.5166, 0.1853, -0.8359, 0.5166, -0.1239, -0.7925, 0.5972, -0.087, -0.9795, 0.1818, 0.03392, -0.9875, 0.1539, -0.1237, -0.3953, 0.9102, -0.481, -0.4117, 0.774, -0.3728, -0.7807, 0.5015, -0.1239, -0.7925, 0.5972, -0.1239, -0.7925, 0.5972, -0.3728, -0.7807, 0.5015, -0.1768, -0.9724, 0.1522, -0.087, -0.9795, 0.1818, -0.481, -0.4117, 0.774, -0.7816, -0.4348, 0.4473, -0.5407, -0.7907, 0.287, -0.3728, -0.7807, 0.5015, -0.3728, -0.7807, 0.5015, -0.5407, -0.7907, 0.287, -0.2331, -0.969, 0.08128, -0.1768, -0.9724, 0.1522, -0.7816, -0.4348, 0.4473, -0.9024, -0.4282, -0.04818, -0.6001, -0.7995, -0.02582, -0.5407, -0.7907, 0.287, -0.5407, -0.7907, 0.287, -0.6001, -0.7995, -0.02582, -0.249, -0.9681, -0.02704, -0.2331, -0.969, 0.08128, -0.9024, -0.4282, -0.04818, -0.7704, -0.401, -0.4956, -0.5095, -0.7927, -0.3346, -0.6001, -0.7995, -0.02582, -0.6001, -0.7995, -0.02582, -0.5095, -0.7927, -0.3346, -0.2083, -0.9677, -0.1423, -0.249, -0.9681, -0.02704, -0.7704, -0.401, -0.4956, -0.4393, -0.4352, -0.7859, -0.2746, -0.8031, -0.5288, -0.5095, -0.7927, -0.3346, -0.5095, -0.7927, -0.3346, -0.2746, -0.8031, -0.5288, -0.119, -0.9682, -0.2202, -0.2083, -0.9677, -0.1423, -0.4393, -0.4352, -0.7859, 0.03275, -0.4764, -0.8786, 0.02753, -0.8101, -0.5856, -0.2746, -0.8031, -0.5288, -0.2746, -0.8031, -0.5288, 0.02753, -0.8101, -0.5856, -0.012, -0.9696, -0.2443, -0.119, -0.9682, -0.2202, 0.03275, -0.4764, -0.8786, 0.02238, -0.2135, -0.9767, 0.486, -0.236, -0.8415, 0.4509, -0.4883, -0.7472, 0.01818, -0.04696, -0.9987, 0.02213, 0.1201, -0.9925, 0.4825, 0.1065, -0.8694, 0.4831, -0.06306, -0.8733, 0.4831, -0.06306, -0.8733, 0.4825, 0.1065, -0.8694, 0.837, 0.09371, -0.5392, 0.8505, -0.07974, -0.5199, 0.8505, -0.07974, -0.5199, 0.837, 0.09371, -0.5392, 0.9955, 0.07168, -0.06181, 0.9958, -0.07827, -0.04796, 0.9958, -0.07827, -0.04796, 0.9955, 0.07168, -0.06181, 0.8738, 0.08174, 0.4794, 0.8937, -0.04262, 0.4466, 0.8937, -0.04262, 0.4466, 0.8738, 0.08174, 0.4794, 0.5138, 0.1109, 0.8507, 0.5081, -0.04727, 0.86, 0.5081, -0.04727, 0.86, 0.5138, 0.1109, 0.8507, 0.05036, 0.09818, 0.9939, 0.004053, -0.1088, 0.9941, 0.004053, -0.1088, 0.9941, 0.05036, 0.09818, 0.9939, -0.4883, 0.04369, 0.8716, -0.4982, -0.1287, 0.8574, -0.4982, -0.1287, 0.8574, -0.4883, 0.04369, 0.8716, -0.8649, 0.02507, 0.5013, -0.8588, -0.09479, 0.5034, -0.8588, -0.09479, 0.5034, -0.8649, 0.02507, 0.5013, -0.9968, 0.07504, -0.02891, -0.9957, -0.08341, -0.0413, -0.9957, -0.08341, -0.0413, -0.9968, 0.07504, -0.02891, -0.8044, 0.1245, -0.5809, -0.8172, -0.06458, -0.5728, -0.8172, -0.06458, -0.5728, -0.8044, 0.1245, -0.5809, -0.4223, 0.1332, -0.8966, -0.4532, -0.04295, -0.8904, -0.4532, -0.04295, -0.8904, -0.4223, 0.1332, -0.8966, 0.02213, 0.1201, -0.9925, 0.01818, -0.04696, -0.9987, -0.3804, 0.6014, -0.7026, -0.7383, 0.5537, -0.3851, -0.4026, 0.8986, -0.1744, -0.2447, 0.9158, -0.3186, 0.7732, 0.5316, 0.3458, 0.8499, 0.526, -0.03088, 0.7401, 0.6723, 0.01682, 0.6222, 0.702, 0.3466, -0.3564, 0.4919, -0.7943, -0.7784, 0.4801, -0.4045, -0.7383, 0.5537, -0.3851, -0.3804, 0.6014, -0.7026, -0.8298, 0.3221, 0.4556, -0.5352, 0.4089, 0.7392, -0.5051, 0.5689, 0.649, -0.7825, 0.4779, 0.3991, 0.5096, 0.5372, 0.6722, 0.7732, 0.5316, 0.3458, 0.6222, 0.702, 0.3466, 0.3461, 0.7224, 0.5987, 0.08394, 0.4629, -0.8824, -0.3564, 0.4919, -0.7943, -0.3804, 0.6014, -0.7026, 0.04092, 0.6127, -0.7892, 0.7403, 0.508, -0.4403, 0.4555, 0.4724, -0.7546, 0.4155, 0.6252, -0.6606, 0.6736, 0.6471, -0.3571, -0.9248, 0.3681, 0.09632, -0.8298, 0.3221, 0.4556, -0.7825, 0.4779, 0.3991, -0.8735, 0.4853, 0.03845, 0.002688, 0.5087, 0.8609, 0.5096, 0.5372, 0.6722, 0.3461, 0.7224, 0.5987, -0.07578, 0.6838, 0.7257, 0.8499, 0.526, -0.03088, 0.7403, 0.508, -0.4403, 0.6736, 0.6471, -0.3571, 0.7401, 0.6723, 0.01682, -0.7784, 0.4801, -0.4045, -0.9248, 0.3681, 0.09632, -0.8735, 0.4853, 0.03845, -0.7383, 0.5537, -0.3851, 0.4555, 0.4724, -0.7546, 0.08394, 0.4629, -0.8824, 0.04092, 0.6127, -0.7892, 0.4155, 0.6252, -0.6606, -0.06644, 0.9951, 0.07387, -0.4171, 0.8772, 0.2377, -0.2699, 0.8922, 0.3621, -0.08709, 0.9136, 0.3971, 0.4155, 0.6252, -0.6606, 0.04092, 0.6127, -0.7892, -0.04095, 0.9279, -0.3706, 0.1631, 0.9378, -0.3065, -0.7825, 0.4779, 0.3991, -0.5051, 0.5689, 0.649, -0.2699, 0.8922, 0.3621, -0.4171, 0.8772, 0.2377, 0.3461, 0.7224, 0.5987, 0.6222, 0.702, 0.3466, 0.2486, 0.9404, 0.2323, 0.0988, 0.9322, 0.3481, 0.04092, 0.6127, -0.7892, -0.3804, 0.6014, -0.7026, -0.2447, 0.9158, -0.3186, -0.04095, 0.9279, -0.3706, 0.6736, 0.6471, -0.3571, 0.4155, 0.6252, -0.6606, 0.1631, 0.9378, -0.3065, 0.3028, 0.9422, -0.1433, -0.8735, 0.4853, 0.03845, -0.7825, 0.4779, 0.3991, -0.4171, 0.8772, 0.2377, -0.4681, 0.8831, 0.03293, -0.07578, 0.6838, 0.7257, 0.3461, 0.7224, 0.5987, 0.0988, 0.9322, 0.3481, -0.08709, 0.9136, 0.3971, 0.7401, 0.6723, 0.01682, 0.6736, 0.6471, -0.3571, 0.3028, 0.9422, -0.1433, 0.3257, 0.9436, 0.05921, -0.7383, 0.5537, -0.3851, -0.8735, 0.4853, 0.03845, -0.4681, 0.8831, 0.03293, -0.4026, 0.8986, -0.1744, -0.5051, 0.5689, 0.649, -0.07578, 0.6838, 0.7257, -0.08709, 0.9136, 0.3971, -0.2699, 0.8922, 0.3621, 0.6222, 0.702, 0.3466, 0.7401, 0.6723, 0.01682, 0.3257, 0.9436, 0.05921, 0.2486, 0.9404, 0.2323, -0.06644, 0.9951, 0.07387, -0.08709, 0.9136, 0.3971, 0.0988, 0.9322, 0.3481, 0.2486, 0.9404, 0.2323, -0.06644, 0.9951, 0.07387, -0.4026, 0.8986, -0.1744, -0.4681, 0.8831, 0.03293, -0.4171, 0.8772, 0.2377, 0.1631, 0.9378, -0.3065, -0.04095, 0.9279, -0.3706, -0.06644, 0.9951, 0.07387, 0.3028, 0.9422, -0.1433, -0.04095, 0.9279, -0.3706, -0.2447, 0.9158, -0.3186, -0.4026, 0.8986, -0.1744, -0.06644, 0.9951, 0.07387, 0.3028, 0.9422, -0.1433, -0.06644, 0.9951, 0.07387, 0.2486, 0.9404, 0.2323, 0.3257, 0.9436, 0.05921])] * 3)])

# ---- objects
ob_tree02 = bpy.data.objects.new('Tree02', me_cylinder_001)

# ---- transforms, parenting, visibility, modifiers, constraints
ob_tree02.location = (0.0, 0.0, 0.0)

# ---- collection membership
col_collection.objects.link(ob_tree02)

# ---- scene / render settings (as saved in the file)
scene.frame_start = 1; scene.frame_end = 250; scene.frame_set(1)
scene.render.engine = 'BLENDER_EEVEE_NEXT'
scene.render.bake_bias = 0.0
scene.render.bake_samples = 0
scene.cycles.sampling_pattern = 'TABULATED_SOBOL'
scene.eevee.use_volume_custom_range = False
bpy.context.view_layer.update()

# ---- added for rendering (the .blend has no active camera and no usable light): camera, sun
cam_auto = bpy.data.cameras.new('AutoCamera')
cam_auto.lens = 50.0
cam_auto.sensor_width = 36.0
cam_auto.clip_end = 1000.0
ob_auto_camera = bpy.data.objects.new('AutoCamera', cam_auto)
scene.collection.objects.link(ob_auto_camera)
ob_auto_camera.location = (38.6836, -28.6105, 31.6786)
ob_auto_camera.rotation_euler = (1.09748, -7.21219e-08, 0.694738)
scene.camera = ob_auto_camera
light_auto_sun = bpy.data.lights.new('AutoSun', 'SUN')
light_auto_sun.energy = 3.0
light_auto_sun.angle = 0.0523599
ob_auto_sun = bpy.data.objects.new('AutoSun', light_auto_sun)
scene.collection.objects.link(ob_auto_sun)
ob_auto_sun.rotation_euler = (0.872665, 0.174533, 0.523599)
bpy.context.view_layer.update()
